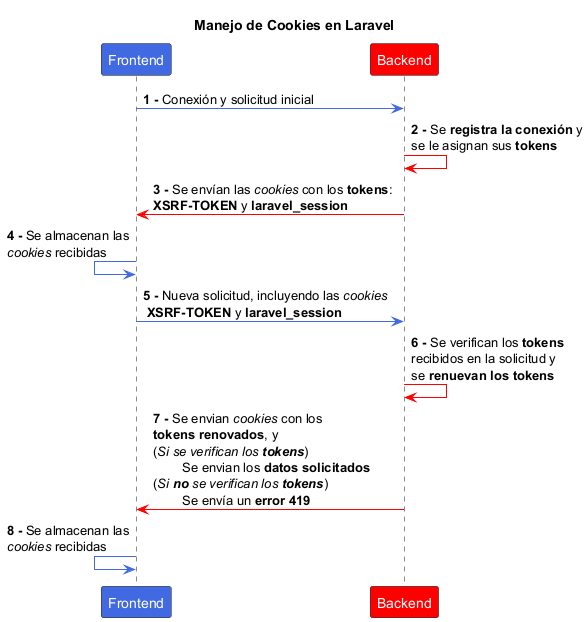

The diagram above was rendered by PlantUML. Its source (embedded in the PNG):
@startuml DiagramaCookiesLaravel
    <style>
root {
  FontColor #?black:white
}
</style>
    title Manejo de Cookies en Laravel
    participant Frontend #RoyalBlue
    participant Backend #Red

    Frontend -[#RoyalBlue]> Backend: **1 -** Conexión y solicitud inicial
    Backend -[#Red]> Backend: **2 -** Se **registra la conexión** y\nse le asignan sus **tokens**
    Backend -[#Red]> Frontend: **3 -** Se envían las //cookies// con los **tokens**: \n**XSRF-TOKEN** y **laravel_session**
    Frontend <[#RoyalBlue]- Frontend: **4 -** Se almacenan las\n//cookies// recibidas
    Frontend -[#RoyalBlue]> Backend: **5 -** Nueva solicitud, incluyendo las //cookies//\n **XSRF-TOKEN** y **laravel_session**
    Backend -[#Red]> Backend: **6 -** Se verifican los **tokens**\nrecibidos en la solicitud y\nse **renuevan los tokens **
    Backend -[#Red]> Frontend: **7 -** Se envian //cookies// con los \n**tokens renovados**, y\n(//Si se verifican los **tokens**//)\n\tSe envian los **datos solicitados**\n(//Si **no** se verifican los **tokens**//)\n\tSe envía un **error 419**
    Frontend <[#RoyalBlue]- Frontend: **8 -** Se almacenan las\n//cookies// recibidas

@enduml